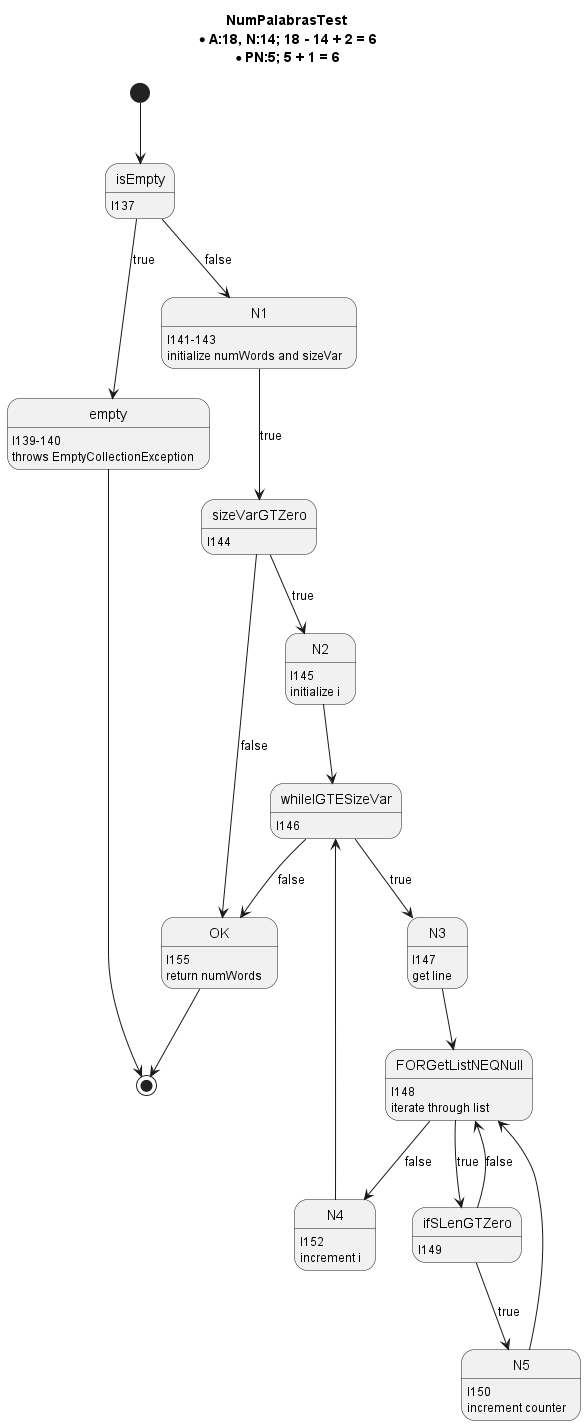

The diagram above was rendered by PlantUML. Its source (embedded in the PNG):
@startuml
    title NumPalabrasTest\n*A:18, N:14; 18 - 14 + 2 = 6\n*PN:5; 5 + 1 = 6
    [*] --> isEmpty
    isEmpty: l137
    isEmpty --> empty : true
    empty: l139-140
    empty: throws EmptyCollectionException
    empty --> [*]
    isEmpty --> N1 : false
    N1: l141-143
    N1: initialize numWords and sizeVar
    N1 --> sizeVarGTZero: true
    sizeVarGTZero: l144
    sizeVarGTZero --> N2: true
    N2: l145\ninitialize i
    N2 --> whileIGTESizeVar
    whileIGTESizeVar: l146
    whileIGTESizeVar --> N3: true
    N3: l147\nget line
    N3 --> FORGetListNEQNull
    FORGetListNEQNull: l148\niterate through list
    FORGetListNEQNull --> ifSLenGTZero: true
    ifSLenGTZero: l149
    ifSLenGTZero --> N5: true
    N5: l150\nincrement counter
    N5 --> FORGetListNEQNull
    ifSLenGTZero --> FORGetListNEQNull: false
    FORGetListNEQNull --> N4: false
    N4: l152\nincrement i
    N4 --> whileIGTESizeVar
    whileIGTESizeVar --> OK: false
    sizeVarGTZero --> OK: false
    OK: l155\nreturn numWords
    OK --> [*]
@enduml